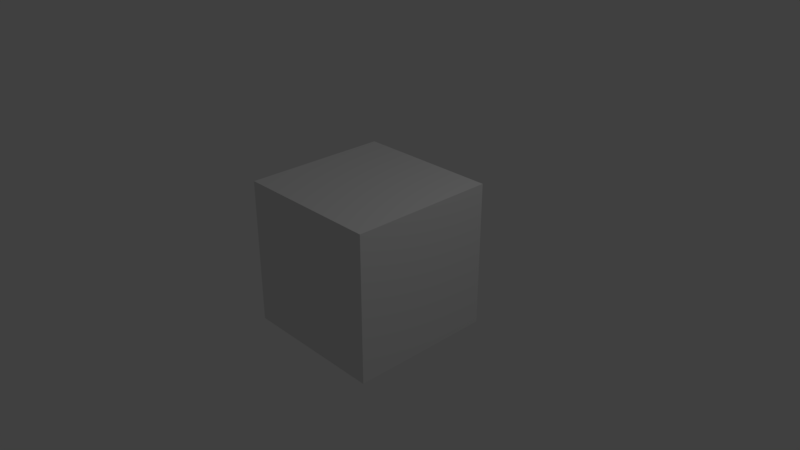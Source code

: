 # Source: capsuling.blend  (saved by Blender 2.79.0; exported with 4.5.12 LTS)
import bpy
from mathutils import Matrix  # noqa: F401  (used for matrix-valued properties, if any)

bpy.ops.wm.read_factory_settings(use_empty=True)
scene = bpy.context.scene
scene.name = 'Scene'

# ---- collections
col_collection_1 = bpy.data.collections.new('Collection 1'); scene.collection.children.link(col_collection_1)

# ---- materials (node trees are filled in below, after node groups)
mat_material = bpy.data.materials.new('Material')
mat_material.alpha_threshold = 0.0
mat_material.use_transparent_shadow = False
mat_material.roughness = 0.5
mat_material.line_color = (0.0, 0.0, 0.0, 1.0)

# ---- material node trees

# ---- world
world_world = bpy.data.worlds.new('World'); scene.world = world_world
world_world.color = (0.05088, 0.05088, 0.05088)
world_world.use_sun_shadow = False
world_world.sun_shadow_jitter_overblur = 0.0
world_world.cycles.sampling_method = 'MANUAL'

# ---- cameras
cam_camera = bpy.data.cameras.new('Camera')
cam_camera.clip_end = 100.0
cam_camera.lens = 35.0
cam_camera.sensor_width = 32.0
cam_camera.sensor_height = 18.0
cam_camera.ortho_scale = 7.314
cam_camera.dof.focus_distance = 0.0
cam_camera.dof.aperture_fstop = 128.0

# ---- lights
light_lamp = bpy.data.lights.new('Lamp', 'POINT')
light_lamp.transmission_factor = 0.0
light_lamp.cutoff_distance = 30.0
light_lamp.energy = 100.0
light_lamp.shadow_buffer_clip_start = 1.001
light_lamp.shadow_soft_size = 0.1
light_lamp.shadow_maximum_resolution = 0.006
light_lamp.use_absolute_resolution = True

# ---- meshes
me_capsule = bpy.data.meshes.new('Capsule')
me_capsule.from_pydata([(0.1736, 0.0, 2.485), (0.1604, 0.06645, 2.485), (0.1228, 0.1228, 2.485), (0.06645, 0.1604, 2.485), (1.063e-17, 0.1736, 2.485), (-0.06645, 0.1604, 2.485), (-0.1228, 0.1228, 2.485), (-0.1604, 0.06645, 2.485), (-0.1736, 2.127e-17, 2.485), (-0.1604, -0.06645, 2.485), (-0.1228, -0.1228, 2.485), (-0.06645, -0.1604, 2.485), (-3.19e-17, -0.1736, 2.485), (0.06645, -0.1604, 2.485), (0.1228, -0.1228, 2.485), (0.1604, -0.06645, 2.485), (0.342, 0.0, 2.44), (0.316, 0.1309, 2.44), (0.2418, 0.2418, 2.44), (0.1309, 0.316, 2.44), (2.094e-17, 0.342, 2.44), (-0.1309, 0.316, 2.44), (-0.2418, 0.2418, 2.44), (-0.316, 0.1309, 2.44), (-0.342, 4.189e-17, 2.44), (-0.316, -0.1309, 2.44), (-0.2418, -0.2418, 2.44), (-0.1309, -0.316, 2.44), (-6.283e-17, -0.342, 2.44), (0.1309, -0.316, 2.44), (0.2418, -0.2418, 2.44), (0.316, -0.1309, 2.44), (0.5, 0.0, 2.366), (0.4619, 0.1913, 2.366), (0.3536, 0.3536, 2.366), (0.1913, 0.4619, 2.366), (3.062e-17, 0.5, 2.366), (-0.1913, 0.4619, 2.366), (-0.3536, 0.3536, 2.366), (-0.4619, 0.1913, 2.366), (-0.5, 6.123e-17, 2.366), (-0.4619, -0.1913, 2.366), (-0.3536, -0.3536, 2.366), (-0.1913, -0.4619, 2.366), (-9.185e-17, -0.5, 2.366), (0.1913, -0.4619, 2.366), (0.3536, -0.3536, 2.366), (0.4619, -0.1913, 2.366), (0.6428, 0.0, 2.266), (0.5939, 0.246, 2.266), (0.4545, 0.4545, 2.266), (0.246, 0.5939, 2.266), (3.936e-17, 0.6428, 2.266), (-0.246, 0.5939, 2.266), (-0.4545, 0.4545, 2.266), (-0.5939, 0.246, 2.266), (-0.6428, 7.872e-17, 2.266), (-0.5939, -0.246, 2.266), (-0.4545, -0.4545, 2.266), (-0.246, -0.5939, 2.266), (-1.181e-16, -0.6428, 2.266), (0.246, -0.5939, 2.266), (0.4545, -0.4545, 2.266), (0.5939, -0.246, 2.266), (0.766, 0.0, 2.143), (0.7077, 0.2932, 2.143), (0.5417, 0.5417, 2.143), (0.2932, 0.7077, 2.143), (4.691e-17, 0.766, 2.143), (-0.2932, 0.7077, 2.143), (-0.5417, 0.5417, 2.143), (-0.7077, 0.2932, 2.143), (-0.766, 9.381e-17, 2.143), (-0.7077, -0.2932, 2.143), (-0.5417, -0.5417, 2.143), (-0.2932, -0.7077, 2.143), (-1.407e-16, -0.766, 2.143), (0.2932, -0.7077, 2.143), (0.5417, -0.5417, 2.143), (0.7077, -0.2932, 2.143), (0.866, 0.0, 2.0), (0.8001, 0.3314, 2.0), (0.6124, 0.6124, 2.0), (0.3314, 0.8001, 2.0), (5.303e-17, 0.866, 2.0), (-0.3314, 0.8001, 2.0), (-0.6124, 0.6124, 2.0), (-0.8001, 0.3314, 2.0), (-0.866, 1.061e-16, 2.0), (-0.8001, -0.3314, 2.0), (-0.6124, -0.6124, 2.0), (-0.3314, -0.8001, 2.0), (-1.591e-16, -0.866, 2.0), (0.3314, -0.8001, 2.0), (0.6124, -0.6124, 2.0), (0.8001, -0.3314, 2.0), (0.9397, 0.0, 1.842), (0.8682, 0.3596, 1.842), (0.6645, 0.6645, 1.842), (0.3596, 0.8682, 1.842), (5.754e-17, 0.9397, 1.842), (-0.3596, 0.8682, 1.842), (-0.6645, 0.6645, 1.842), (-0.8682, 0.3596, 1.842), (-0.9397, 1.151e-16, 1.842), (-0.8682, -0.3596, 1.842), (-0.6645, -0.6645, 1.842), (-0.3596, -0.8682, 1.842), (-1.726e-16, -0.9397, 1.842), (0.3596, -0.8682, 1.842), (0.6645, -0.6645, 1.842), (0.8682, -0.3596, 1.842), (0.9848, 0.0, 1.674), (0.9098, 0.3769, 1.674), (0.6964, 0.6964, 1.674), (0.3769, 0.9098, 1.674), (6.03e-17, 0.9848, 1.674), (-0.3769, 0.9098, 1.674), (-0.6964, 0.6964, 1.674), (-0.9098, 0.3769, 1.674), (-0.9848, 1.206e-16, 1.674), (-0.9098, -0.3769, 1.674), (-0.6964, -0.6964, 1.674), (-0.3769, -0.9098, 1.674), (-1.809e-16, -0.9848, 1.674), (0.3769, -0.9098, 1.674), (0.6964, -0.6964, 1.674), (0.9098, -0.3769, 1.674), (1.0, 0.0, 1.5), (0.9239, 0.3827, 1.5), (0.7071, 0.7071, 1.5), (0.3827, 0.9239, 1.5), (6.123e-17, 1.0, 1.5), (-0.3827, 0.9239, 1.5), (-0.7071, 0.7071, 1.5), (-0.9239, 0.3827, 1.5), (-1.0, 1.225e-16, 1.5), (-0.9239, -0.3827, 1.5), (-0.7071, -0.7071, 1.5), (-0.3827, -0.9239, 1.5), (-1.837e-16, -1.0, 1.5), (0.3827, -0.9239, 1.5), (0.7071, -0.7071, 1.5), (0.9239, -0.3827, 1.5), (0.0, 0.0, 2.5), (0.1736, 0.0, -2.485), (0.1604, 0.06645, -2.485), (0.1228, 0.1228, -2.485), (0.06645, 0.1604, -2.485), (1.063e-17, 0.1736, -2.485), (-0.06645, 0.1604, -2.485), (-0.1228, 0.1228, -2.485), (-0.1604, 0.06645, -2.485), (-0.1736, 2.127e-17, -2.485), (-0.1604, -0.06645, -2.485), (-0.1228, -0.1228, -2.485), (-0.06645, -0.1604, -2.485), (-3.19e-17, -0.1736, -2.485), (0.06645, -0.1604, -2.485), (0.1228, -0.1228, -2.485), (0.1604, -0.06645, -2.485), (0.342, 0.0, -2.44), (0.316, 0.1309, -2.44), (0.2418, 0.2418, -2.44), (0.1309, 0.316, -2.44), (2.094e-17, 0.342, -2.44), (-0.1309, 0.316, -2.44), (-0.2418, 0.2418, -2.44), (-0.316, 0.1309, -2.44), (-0.342, 4.189e-17, -2.44), (-0.316, -0.1309, -2.44), (-0.2418, -0.2418, -2.44), (-0.1309, -0.316, -2.44), (-6.283e-17, -0.342, -2.44), (0.1309, -0.316, -2.44), (0.2418, -0.2418, -2.44), (0.316, -0.1309, -2.44), (0.5, 0.0, -2.366), (0.4619, 0.1913, -2.366), (0.3536, 0.3536, -2.366), (0.1913, 0.4619, -2.366), (3.062e-17, 0.5, -2.366), (-0.1913, 0.4619, -2.366), (-0.3536, 0.3536, -2.366), (-0.4619, 0.1913, -2.366), (-0.5, 6.123e-17, -2.366), (-0.4619, -0.1913, -2.366), (-0.3536, -0.3536, -2.366), (-0.1913, -0.4619, -2.366), (-9.185e-17, -0.5, -2.366), (0.1913, -0.4619, -2.366), (0.3536, -0.3536, -2.366), (0.4619, -0.1913, -2.366), (0.6428, 0.0, -2.266), (0.5939, 0.246, -2.266), (0.4545, 0.4545, -2.266), (0.246, 0.5939, -2.266), (3.936e-17, 0.6428, -2.266), (-0.246, 0.5939, -2.266), (-0.4545, 0.4545, -2.266), (-0.5939, 0.246, -2.266), (-0.6428, 7.872e-17, -2.266), (-0.5939, -0.246, -2.266), (-0.4545, -0.4545, -2.266), (-0.246, -0.5939, -2.266), (-1.181e-16, -0.6428, -2.266), (0.246, -0.5939, -2.266), (0.4545, -0.4545, -2.266), (0.5939, -0.246, -2.266), (0.766, 0.0, -2.143), (0.7077, 0.2932, -2.143), (0.5417, 0.5417, -2.143), (0.2932, 0.7077, -2.143), (4.691e-17, 0.766, -2.143), (-0.2932, 0.7077, -2.143), (-0.5417, 0.5417, -2.143), (-0.7077, 0.2932, -2.143), (-0.766, 9.381e-17, -2.143), (-0.7077, -0.2932, -2.143), (-0.5417, -0.5417, -2.143), (-0.2932, -0.7077, -2.143), (-1.407e-16, -0.766, -2.143), (0.2932, -0.7077, -2.143), (0.5417, -0.5417, -2.143), (0.7077, -0.2932, -2.143), (0.866, 0.0, -2.0), (0.8001, 0.3314, -2.0), (0.6124, 0.6124, -2.0), (0.3314, 0.8001, -2.0), (5.303e-17, 0.866, -2.0), (-0.3314, 0.8001, -2.0), (-0.6124, 0.6124, -2.0), (-0.8001, 0.3314, -2.0), (-0.866, 1.061e-16, -2.0), (-0.8001, -0.3314, -2.0), (-0.6124, -0.6124, -2.0), (-0.3314, -0.8001, -2.0), (-1.591e-16, -0.866, -2.0), (0.3314, -0.8001, -2.0), (0.6124, -0.6124, -2.0), (0.8001, -0.3314, -2.0), (0.9397, 0.0, -1.842), (0.8682, 0.3596, -1.842), (0.6645, 0.6645, -1.842), (0.3596, 0.8682, -1.842), (5.754e-17, 0.9397, -1.842), (-0.3596, 0.8682, -1.842), (-0.6645, 0.6645, -1.842), (-0.8682, 0.3596, -1.842), (-0.9397, 1.151e-16, -1.842), (-0.8682, -0.3596, -1.842), (-0.6645, -0.6645, -1.842), (-0.3596, -0.8682, -1.842), (-1.726e-16, -0.9397, -1.842), (0.3596, -0.8682, -1.842), (0.6645, -0.6645, -1.842), (0.8682, -0.3596, -1.842), (0.9848, 0.0, -1.674), (0.9098, 0.3769, -1.674), (0.6964, 0.6964, -1.674), (0.3769, 0.9098, -1.674), (6.03e-17, 0.9848, -1.674), (-0.3769, 0.9098, -1.674), (-0.6964, 0.6964, -1.674), (-0.9098, 0.3769, -1.674), (-0.9848, 1.206e-16, -1.674), (-0.9098, -0.3769, -1.674), (-0.6964, -0.6964, -1.674), (-0.3769, -0.9098, -1.674), (-1.809e-16, -0.9848, -1.674), (0.3769, -0.9098, -1.674), (0.6964, -0.6964, -1.674), (0.9098, -0.3769, -1.674), (1.0, 0.0, -1.5), (0.9239, 0.3827, -1.5), (0.7071, 0.7071, -1.5), (0.3827, 0.9239, -1.5), (6.123e-17, 1.0, -1.5), (-0.3827, 0.9239, -1.5), (-0.7071, 0.7071, -1.5), (-0.9239, 0.3827, -1.5), (-1.0, 1.225e-16, -1.5), (-0.9239, -0.3827, -1.5), (-0.7071, -0.7071, -1.5), (-0.3827, -0.9239, -1.5), (-1.837e-16, -1.0, -1.5), (0.3827, -0.9239, -1.5), (0.7071, -0.7071, -1.5), (0.9239, -0.3827, -1.5), (0.0, 0.0, -2.5)], [], [(128, 129, 113, 112), (274, 273, 257, 258), (129, 130, 114, 113), (275, 274, 258, 259), (130, 131, 115, 114), (276, 275, 259, 260), (131, 132, 116, 115), (277, 276, 260, 261), (132, 133, 117, 116), (278, 277, 261, 262), (133, 134, 118, 117), (279, 278, 262, 263), (134, 135, 119, 118), (280, 279, 263, 264), (135, 136, 120, 119), (281, 280, 264, 265), (136, 137, 121, 120), (282, 281, 265, 266), (137, 138, 122, 121), (283, 282, 266, 267), (138, 139, 123, 122), (284, 283, 267, 268), (139, 140, 124, 123), (285, 284, 268, 269), (140, 141, 125, 124), (286, 285, 269, 270), (141, 142, 126, 125), (287, 286, 270, 271), (142, 143, 127, 126), (288, 287, 271, 272), (143, 128, 112, 127), (273, 288, 272, 257), (112, 113, 97, 96), (258, 257, 241, 242), (113, 114, 98, 97), (259, 258, 242, 243), (114, 115, 99, 98), (260, 259, 243, 244), (115, 116, 100, 99), (261, 260, 244, 245), (116, 117, 101, 100), (262, 261, 245, 246), (117, 118, 102, 101), (263, 262, 246, 247), (118, 119, 103, 102), (264, 263, 247, 248), (119, 120, 104, 103), (265, 264, 248, 249), (120, 121, 105, 104), (266, 265, 249, 250), (121, 122, 106, 105), (267, 266, 250, 251), (122, 123, 107, 106), (268, 267, 251, 252), (123, 124, 108, 107), (269, 268, 252, 253), (124, 125, 109, 108), (270, 269, 253, 254), (125, 126, 110, 109), (271, 270, 254, 255), (126, 127, 111, 110), (272, 271, 255, 256), (127, 112, 96, 111), (257, 272, 256, 241), (96, 97, 81, 80), (242, 241, 225, 226), (97, 98, 82, 81), (243, 242, 226, 227), (98, 99, 83, 82), (244, 243, 227, 228), (99, 100, 84, 83), (245, 244, 228, 229), (100, 101, 85, 84), (246, 245, 229, 230), (101, 102, 86, 85), (247, 246, 230, 231), (102, 103, 87, 86), (248, 247, 231, 232), (103, 104, 88, 87), (249, 248, 232, 233), (104, 105, 89, 88), (250, 249, 233, 234), (105, 106, 90, 89), (251, 250, 234, 235), (106, 107, 91, 90), (252, 251, 235, 236), (107, 108, 92, 91), (253, 252, 236, 237), (108, 109, 93, 92), (254, 253, 237, 238), (109, 110, 94, 93), (255, 254, 238, 239), (110, 111, 95, 94), (256, 255, 239, 240), (111, 96, 80, 95), (241, 256, 240, 225), (80, 81, 65, 64), (226, 225, 209, 210), (81, 82, 66, 65), (227, 226, 210, 211), (82, 83, 67, 66), (228, 227, 211, 212), (83, 84, 68, 67), (229, 228, 212, 213), (84, 85, 69, 68), (230, 229, 213, 214), (85, 86, 70, 69), (231, 230, 214, 215), (86, 87, 71, 70), (232, 231, 215, 216), (87, 88, 72, 71), (233, 232, 216, 217), (88, 89, 73, 72), (234, 233, 217, 218), (89, 90, 74, 73), (235, 234, 218, 219), (90, 91, 75, 74), (236, 235, 219, 220), (91, 92, 76, 75), (237, 236, 220, 221), (92, 93, 77, 76), (238, 237, 221, 222), (93, 94, 78, 77), (239, 238, 222, 223), (94, 95, 79, 78), (240, 239, 223, 224), (95, 80, 64, 79), (225, 240, 224, 209), (64, 65, 49, 48), (210, 209, 193, 194), (65, 66, 50, 49), (211, 210, 194, 195), (66, 67, 51, 50), (212, 211, 195, 196), (67, 68, 52, 51), (213, 212, 196, 197), (68, 69, 53, 52), (214, 213, 197, 198), (69, 70, 54, 53), (215, 214, 198, 199), (70, 71, 55, 54), (216, 215, 199, 200), (71, 72, 56, 55), (217, 216, 200, 201), (72, 73, 57, 56), (218, 217, 201, 202), (73, 74, 58, 57), (219, 218, 202, 203), (74, 75, 59, 58), (220, 219, 203, 204), (75, 76, 60, 59), (221, 220, 204, 205), (76, 77, 61, 60), (222, 221, 205, 206), (77, 78, 62, 61), (223, 222, 206, 207), (78, 79, 63, 62), (224, 223, 207, 208), (79, 64, 48, 63), (209, 224, 208, 193), (48, 49, 33, 32), (194, 193, 177, 178), (49, 50, 34, 33), (195, 194, 178, 179), (50, 51, 35, 34), (196, 195, 179, 180), (51, 52, 36, 35), (197, 196, 180, 181), (52, 53, 37, 36), (198, 197, 181, 182), (53, 54, 38, 37), (199, 198, 182, 183), (54, 55, 39, 38), (200, 199, 183, 184), (55, 56, 40, 39), (201, 200, 184, 185), (56, 57, 41, 40), (202, 201, 185, 186), (57, 58, 42, 41), (203, 202, 186, 187), (58, 59, 43, 42), (204, 203, 187, 188), (59, 60, 44, 43), (205, 204, 188, 189), (60, 61, 45, 44), (206, 205, 189, 190), (61, 62, 46, 45), (207, 206, 190, 191), (62, 63, 47, 46), (208, 207, 191, 192), (63, 48, 32, 47), (193, 208, 192, 177), (32, 33, 17, 16), (178, 177, 161, 162), (33, 34, 18, 17), (179, 178, 162, 163), (34, 35, 19, 18), (180, 179, 163, 164), (35, 36, 20, 19), (181, 180, 164, 165), (36, 37, 21, 20), (182, 181, 165, 166), (37, 38, 22, 21), (183, 182, 166, 167), (38, 39, 23, 22), (184, 183, 167, 168), (39, 40, 24, 23), (185, 184, 168, 169), (40, 41, 25, 24), (186, 185, 169, 170), (41, 42, 26, 25), (187, 186, 170, 171), (42, 43, 27, 26), (188, 187, 171, 172), (43, 44, 28, 27), (189, 188, 172, 173), (44, 45, 29, 28), (190, 189, 173, 174), (45, 46, 30, 29), (191, 190, 174, 175), (46, 47, 31, 30), (192, 191, 175, 176), (47, 32, 16, 31), (177, 192, 176, 161), (16, 17, 1, 0), (162, 161, 145, 146), (17, 18, 2, 1), (163, 162, 146, 147), (18, 19, 3, 2), (164, 163, 147, 148), (19, 20, 4, 3), (165, 164, 148, 149), (20, 21, 5, 4), (166, 165, 149, 150), (21, 22, 6, 5), (167, 166, 150, 151), (22, 23, 7, 6), (168, 167, 151, 152), (23, 24, 8, 7), (169, 168, 152, 153), (24, 25, 9, 8), (170, 169, 153, 154), (25, 26, 10, 9), (171, 170, 154, 155), (26, 27, 11, 10), (172, 171, 155, 156), (27, 28, 12, 11), (173, 172, 156, 157), (28, 29, 13, 12), (174, 173, 157, 158), (29, 30, 14, 13), (175, 174, 158, 159), (30, 31, 15, 14), (176, 175, 159, 160), (31, 16, 0, 15), (161, 176, 160, 145), (129, 128, 273, 274), (130, 129, 274, 275), (131, 130, 275, 276), (132, 131, 276, 277), (133, 132, 277, 278), (134, 133, 278, 279), (135, 134, 279, 280), (136, 135, 280, 281), (137, 136, 281, 282), (138, 137, 282, 283), (139, 138, 283, 284), (140, 139, 284, 285), (141, 140, 285, 286), (142, 141, 286, 287), (143, 142, 287, 288), (128, 143, 288, 273), (0, 1, 144), (1, 2, 144), (2, 3, 144), (3, 4, 144), (4, 5, 144), (5, 6, 144), (6, 7, 144), (7, 8, 144), (8, 9, 144), (9, 10, 144), (10, 11, 144), (11, 12, 144), (12, 13, 144), (13, 14, 144), (14, 15, 144), (15, 0, 144), (146, 145, 289), (147, 146, 289), (148, 147, 289), (149, 148, 289), (150, 149, 289), (151, 150, 289), (152, 151, 289), (153, 152, 289), (154, 153, 289), (155, 154, 289), (156, 155, 289), (157, 156, 289), (158, 157, 289), (159, 158, 289), (160, 159, 289), (145, 160, 289)])
me_capsule.use_remesh_preserve_volume = False
me_capsule.use_remesh_preserve_attributes = False
me_capsule.use_mirror_vertex_groups = False
me_capsule.update()
me_cube = bpy.data.meshes.new('Cube')
me_cube.from_pydata([(1.0, 1.0, -1.0), (1.0, -1.0, -1.0), (-1.0, -1.0, -1.0), (-1.0, 1.0, -1.0), (1.0, 1.0, 1.0), (1.0, -1.0, 1.0), (-1.0, -1.0, 1.0), (-1.0, 1.0, 1.0)], [], [(0, 1, 2, 3), (4, 7, 6, 5), (0, 4, 5, 1), (1, 5, 6, 2), (2, 6, 7, 3), (4, 0, 3, 7)])
me_cube.materials.append(mat_material)
me_cube.use_remesh_preserve_volume = False
me_cube.use_remesh_preserve_attributes = False
me_cube.use_mirror_vertex_groups = False
me_cube.update()

# ---- objects
ob_mball = bpy.data.objects.new('Mball', None)
ob_capsule = bpy.data.objects.new('Capsule', me_capsule)
ob_objects = bpy.data.objects.new('OBJECTS', None)
ob_cube = bpy.data.objects.new('Cube', me_cube)
ob_lamp = bpy.data.objects.new('Lamp', light_lamp)
ob_camera = bpy.data.objects.new('Camera', cam_camera)

# ---- transforms, parenting, visibility, modifiers, constraints
ob_mball.location = (-0.5333, -2.45, 1.693)
ob_mball.empty_image_offset = (0.0, 0.0)
ob_mball.lineart.crease_threshold = 0.0
ob_capsule.location = (0.4539, -5.82, -5.556)
ob_capsule.lineart.crease_threshold = 0.0
ob_objects.location = (0.0, 0.0, 0.0)
ob_objects.empty_image_offset = (0.0, 0.0)
ob_objects.show_name = True
ob_objects.show_in_front = True
ob_objects.lineart.crease_threshold = 0.0
ob_cube.parent = ob_objects
ob_cube.location = (0.0, 0.0, 0.0)
ob_cube.lock_rotations_4d = False
ob_cube.empty_display_type = 'ARROWS'
ob_cube.lineart.crease_threshold = 0.0
ob_lamp.location = (4.076, 1.005, 5.904)
ob_lamp.rotation_euler = (0.6503, 0.05522, 1.866)
ob_lamp.lock_rotations_4d = False
ob_lamp.empty_display_type = 'ARROWS'
ob_lamp.color = (0.0, 0.0, 0.0, 0.0)
ob_lamp.lineart.crease_threshold = 0.0
ob_camera.location = (7.481, -6.508, 5.344)
ob_camera.rotation_euler = (1.109, 0.0, 0.8149)
ob_camera.lock_rotations_4d = False
ob_camera.empty_display_type = 'ARROWS'
ob_camera.color = (0.0, 0.0, 0.0, 0.0)
ob_camera.display_type = 'WIRE'
ob_camera.lineart.crease_threshold = 0.0

# ---- collection membership
col_collection_1.objects.link(ob_mball)
col_collection_1.objects.link(ob_capsule)
col_collection_1.objects.link(ob_objects)
col_collection_1.objects.link(ob_cube)
col_collection_1.objects.link(ob_lamp)
col_collection_1.objects.link(ob_camera)

# ---- scene / render settings (as saved in the file)
scene.camera = ob_camera
scene.frame_start = 1; scene.frame_end = 261; scene.frame_set(1)
scene.render.engine = 'BLENDER_EEVEE_NEXT'
scene.render.resolution_percentage = 50
scene.render.dither_intensity = 0.0
scene.cycles.use_denoising = False
scene.cycles.samples = 128
scene.cycles.sampling_pattern = 'TABULATED_SOBOL'
scene.cycles.use_adaptive_sampling = False
scene.cycles.use_light_tree = False
scene.cycles.blur_glossy = 0.0
scene.cycles.sample_clamp_indirect = 0.0
scene.view_settings.view_transform = 'Standard'
bpy.context.view_layer.update()
